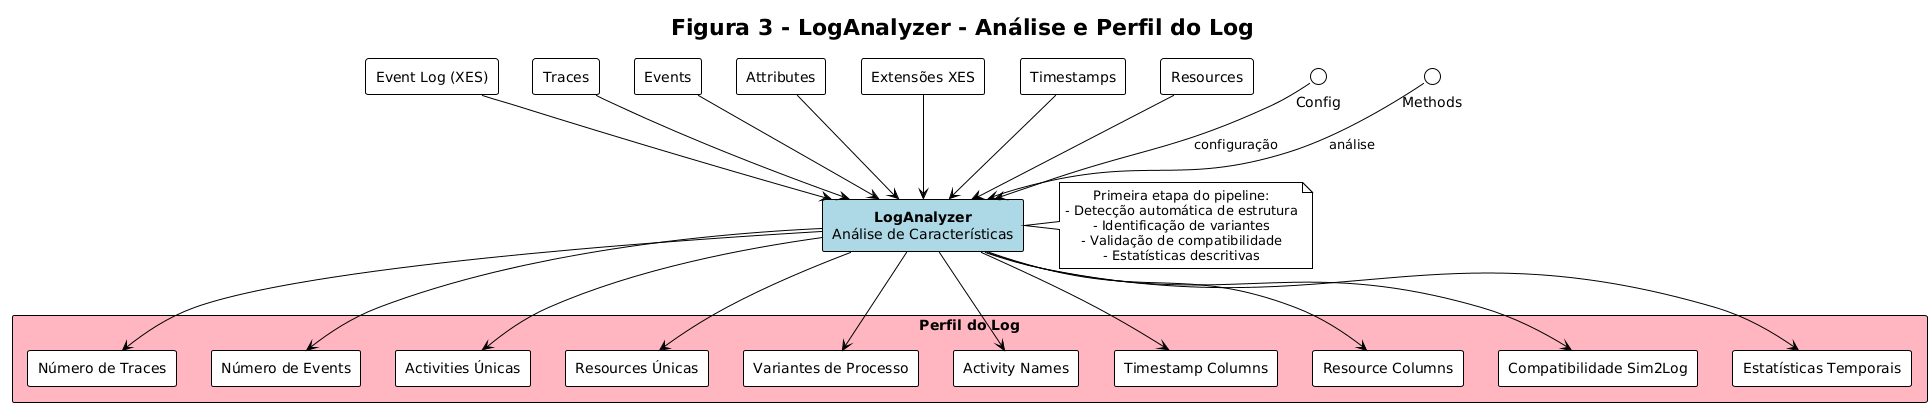

The diagram above was rendered by PlantUML. Its source (embedded in the PNG):
@startuml
!theme plain
skinparam defaultTextAlignment center
skinparam componentStyle rectangle

title Figura 3 - LogAnalyzer - Análise e Perfil do Log

' Central component
rectangle "**LogAnalyzer**\nAnálise de Características" as Analyzer #LightBlue {
}

' Input data - Left side
component "Event Log (XES)" as EventLog
component "Traces" as Traces
component "Events" as Events
component "Attributes" as Attributes
component "Extensões XES" as Extensions
component "Timestamps" as Timestamps
component "Resources" as Resources


' Outputs - Right side
rectangle "Perfil do Log" as Output #LightPink {
    component "Número de Traces" as NumTraces
    component "Número de Events" as NumEvents
    component "Activities Únicas" as UniqueActivities
    component "Resources Únicas" as UniqueResources
    component "Variantes de Processo" as Variants
    component "Activity Names" as ActivityNames
    component "Timestamp Columns" as TimestampCols
    component "Resource Columns" as ResourceCols
    component "Compatibilidade Sim2Log" as Compatibility
    component "Estatísticas Temporais" as TimeStats
}

' Connections - Inputs from left
EventLog --> Analyzer
Traces --> Analyzer
Events --> Analyzer
Attributes --> Analyzer
Extensions --> Analyzer
Timestamps --> Analyzer
Resources --> Analyzer

' Connections - Config from top
Config --> Analyzer : configuração

' Connections - Methods from bottom
Methods --> Analyzer : análise

' Connections - Outputs to right
Analyzer --> NumTraces
Analyzer --> NumEvents
Analyzer --> UniqueActivities
Analyzer --> UniqueResources
Analyzer --> Variants
Analyzer --> ActivityNames
Analyzer --> TimestampCols
Analyzer --> ResourceCols
Analyzer --> Compatibility
Analyzer --> TimeStats

' Annotations
note right of Analyzer
  Primeira etapa do pipeline:
  - Detecção automática de estrutura
  - Identificação de variantes
  - Validação de compatibilidade
  - Estatísticas descritivas
end note
@enduml